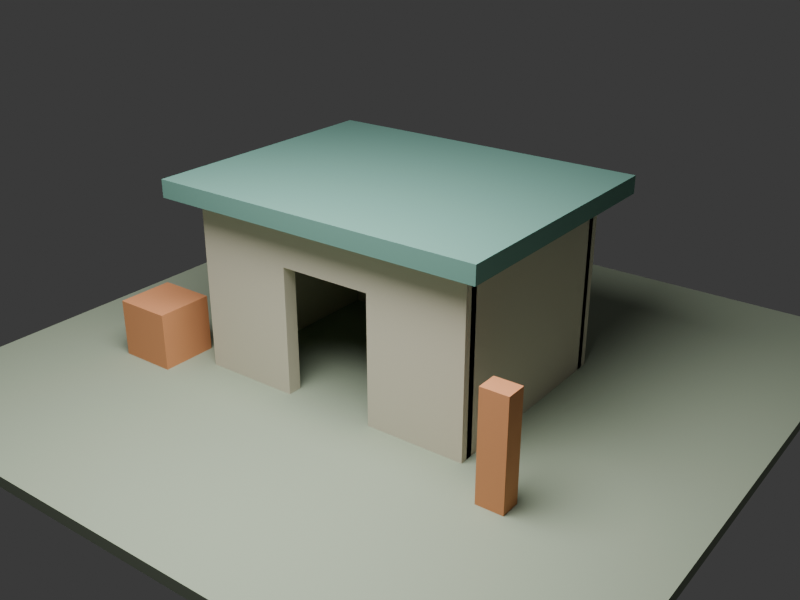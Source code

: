 # Source: mcp-validation.blend  (saved by Blender 5.2.45; exported with 4.5.12 LTS)
import bpy
from mathutils import Matrix  # noqa: F401  (used for matrix-valued properties, if any)

bpy.ops.wm.read_factory_settings(use_empty=True)
scene = bpy.context.scene
scene.name = 'AR(N)AN MCP Validation'

# ---- collections
col_buildings = bpy.data.collections.new('Buildings'); scene.collection.children.link(col_buildings)
col_streets = bpy.data.collections.new('Streets'); scene.collection.children.link(col_streets)
col_landscape = bpy.data.collections.new('Landscape'); scene.collection.children.link(col_landscape)
col_props = bpy.data.collections.new('Props'); scene.collection.children.link(col_props)
col_collision_references = bpy.data.collections.new('Collision References'); scene.collection.children.link(col_collision_references)

# ---- materials (node trees are filled in below, after node groups)
mat_warm_plaster = bpy.data.materials.new('Warm plaster')
mat_warm_plaster.diffuse_color = (0.65, 0.6, 0.47, 1.0)
mat_muted_tropical_green_roof = bpy.data.materials.new('Muted tropical green roof')
mat_muted_tropical_green_roof.diffuse_color = (0.13, 0.28, 0.23, 1.0)
mat_ground = bpy.data.materials.new('Ground')
mat_ground.diffuse_color = (0.34, 0.4, 0.29, 1.0)
mat_1_8_metre_reference = bpy.data.materials.new('1.8 metre reference')
mat_1_8_metre_reference.diffuse_color = (0.68, 0.28, 0.12, 1.0)

# ---- material node trees
mat_warm_plaster.use_nodes = True; mat_warm_plaster.node_tree.nodes.clear()
_N = mat_warm_plaster.node_tree.nodes; _L = mat_warm_plaster.node_tree.links
n0 = _N.new('ShaderNodeBsdfPrincipled'); n0.name = 'Principled BSDF'; n0.location = (-200, 100)
n0.inputs[0].default_value = (0.65, 0.6, 0.47, 1.0)
n0.inputs[2].default_value = 0.8
n0.inputs[10].default_value = 0.005
n1 = _N.new('ShaderNodeOutputMaterial'); n1.name = 'Material Output'; n1.location = (200, 100)
_L.new(n0.outputs[0], n1.inputs[0])
n1.is_active_output = True
mat_muted_tropical_green_roof.use_nodes = True; mat_muted_tropical_green_roof.node_tree.nodes.clear()
_N = mat_muted_tropical_green_roof.node_tree.nodes; _L = mat_muted_tropical_green_roof.node_tree.links
n0 = _N.new('ShaderNodeBsdfPrincipled'); n0.name = 'Principled BSDF'; n0.location = (-200, 100)
n0.inputs[0].default_value = (0.13, 0.28, 0.23, 1.0)
n0.inputs[2].default_value = 0.8
n0.inputs[10].default_value = 0.005
n1 = _N.new('ShaderNodeOutputMaterial'); n1.name = 'Material Output'; n1.location = (200, 100)
_L.new(n0.outputs[0], n1.inputs[0])
n1.is_active_output = True
mat_ground.use_nodes = True; mat_ground.node_tree.nodes.clear()
_N = mat_ground.node_tree.nodes; _L = mat_ground.node_tree.links
n0 = _N.new('ShaderNodeBsdfPrincipled'); n0.name = 'Principled BSDF'; n0.location = (-200, 100)
n0.inputs[0].default_value = (0.34, 0.4, 0.29, 1.0)
n0.inputs[2].default_value = 0.8
n0.inputs[10].default_value = 0.005
n1 = _N.new('ShaderNodeOutputMaterial'); n1.name = 'Material Output'; n1.location = (200, 100)
_L.new(n0.outputs[0], n1.inputs[0])
n1.is_active_output = True
mat_1_8_metre_reference.use_nodes = True; mat_1_8_metre_reference.node_tree.nodes.clear()
_N = mat_1_8_metre_reference.node_tree.nodes; _L = mat_1_8_metre_reference.node_tree.links
n0 = _N.new('ShaderNodeBsdfPrincipled'); n0.name = 'Principled BSDF'; n0.location = (-200, 100)
n0.inputs[0].default_value = (0.68, 0.28, 0.12, 1.0)
n0.inputs[2].default_value = 0.8
n0.inputs[10].default_value = 0.005
n1 = _N.new('ShaderNodeOutputMaterial'); n1.name = 'Material Output'; n1.location = (200, 100)
_L.new(n0.outputs[0], n1.inputs[0])
n1.is_active_output = True

# ---- world
world_validation_world = bpy.data.worlds.new('Validation World'); scene.world = world_validation_world
world_validation_world.use_nodes = True; world_validation_world.node_tree.nodes.clear()
_N = world_validation_world.node_tree.nodes; _L = world_validation_world.node_tree.links
n0 = _N.new('ShaderNodeBackground'); n0.name = 'Background'; n0.location = (-200, 100)
n0.inputs[0].default_value = (0.05, 0.05, 0.05, 1.0)
n1 = _N.new('ShaderNodeOutputWorld'); n1.name = 'World Output'; n1.location = (200, 100)
_L.new(n0.outputs[0], n1.inputs[0])
n1.is_active_output = True
world_validation_world.color = (0.25, 0.25, 0.25)

# ---- cameras
cam_camera_001 = bpy.data.cameras.new('Camera.001')
cam_camera_001.lens = 45.0

# ---- lights
light_area = bpy.data.lights.new('Area', 'AREA')
light_area.energy = 1600.0
light_area.shape = 'DISK'
light_area.size = 7.0
light_area.size_y = 1.0

# ---- meshes
me_cube_002 = bpy.data.meshes.new('Cube.002')
me_cube_002.from_pydata([(-0.85, -0.125, -1.5), (-0.85, -0.125, 1.5), (-0.85, 0.125, -1.5), (-0.85, 0.125, 1.5), (0.85, -0.125, -1.5), (0.85, -0.125, 1.5), (0.85, 0.125, -1.5), (0.85, 0.125, 1.5)], [], [(0, 1, 3, 2), (2, 3, 7, 6), (6, 7, 5, 4), (4, 5, 1, 0), (2, 6, 4, 0), (7, 3, 1, 5)])
_uv = me_cube_002.uv_layers.new(name='UVMap')
_uv.uv.foreach_set('vector', [0.375, 0.0, 0.625, 0.0, 0.625, 0.25, 0.375, 0.25, 0.375, 0.25, 0.625, 0.25, 0.625, 0.5, 0.375, 0.5, 0.375, 0.5, 0.625, 0.5, 0.625, 0.75, 0.375, 0.75, 0.375, 0.75, 0.625, 0.75, 0.625, 1.0, 0.375, 1.0, 0.125, 0.5, 0.375, 0.5, 0.375, 0.75, 0.125, 0.75, 0.625, 0.5, 0.875, 0.5, 0.875, 0.75, 0.625, 0.75])
me_cube_002.materials.append(mat_warm_plaster)
me_cube_002.update()
me_cube_003 = bpy.data.meshes.new('Cube.003')
me_cube_003.from_pydata([(-0.85, -0.125, -1.5), (-0.85, -0.125, 1.5), (-0.85, 0.125, -1.5), (-0.85, 0.125, 1.5), (0.85, -0.125, -1.5), (0.85, -0.125, 1.5), (0.85, 0.125, -1.5), (0.85, 0.125, 1.5)], [], [(0, 1, 3, 2), (2, 3, 7, 6), (6, 7, 5, 4), (4, 5, 1, 0), (2, 6, 4, 0), (7, 3, 1, 5)])
_uv = me_cube_003.uv_layers.new(name='UVMap')
_uv.uv.foreach_set('vector', [0.375, 0.0, 0.625, 0.0, 0.625, 0.25, 0.375, 0.25, 0.375, 0.25, 0.625, 0.25, 0.625, 0.5, 0.375, 0.5, 0.375, 0.5, 0.625, 0.5, 0.625, 0.75, 0.375, 0.75, 0.375, 0.75, 0.625, 0.75, 0.625, 1.0, 0.375, 1.0, 0.125, 0.5, 0.375, 0.5, 0.375, 0.75, 0.125, 0.75, 0.625, 0.5, 0.875, 0.5, 0.875, 0.75, 0.625, 0.75])
me_cube_003.materials.append(mat_warm_plaster)
me_cube_003.update()
me_cube_004 = bpy.data.meshes.new('Cube.004')
me_cube_004.from_pydata([(-0.8, -0.125, -0.4), (-0.8, -0.125, 0.4), (-0.8, 0.125, -0.4), (-0.8, 0.125, 0.4), (0.8, -0.125, -0.4), (0.8, -0.125, 0.4), (0.8, 0.125, -0.4), (0.8, 0.125, 0.4)], [], [(0, 1, 3, 2), (2, 3, 7, 6), (6, 7, 5, 4), (4, 5, 1, 0), (2, 6, 4, 0), (7, 3, 1, 5)])
_uv = me_cube_004.uv_layers.new(name='UVMap')
_uv.uv.foreach_set('vector', [0.375, 0.0, 0.625, 0.0, 0.625, 0.25, 0.375, 0.25, 0.375, 0.25, 0.625, 0.25, 0.625, 0.5, 0.375, 0.5, 0.375, 0.5, 0.625, 0.5, 0.625, 0.75, 0.375, 0.75, 0.375, 0.75, 0.625, 0.75, 0.625, 1.0, 0.375, 1.0, 0.125, 0.5, 0.375, 0.5, 0.375, 0.75, 0.125, 0.75, 0.625, 0.5, 0.875, 0.5, 0.875, 0.75, 0.625, 0.75])
me_cube_004.materials.append(mat_warm_plaster)
me_cube_004.update()
me_cube_005 = bpy.data.meshes.new('Cube.005')
me_cube_005.from_pydata([(-2.5, -0.125, -1.5), (-2.5, -0.125, 1.5), (-2.5, 0.125, -1.5), (-2.5, 0.125, 1.5), (2.5, -0.125, -1.5), (2.5, -0.125, 1.5), (2.5, 0.125, -1.5), (2.5, 0.125, 1.5)], [], [(0, 1, 3, 2), (2, 3, 7, 6), (6, 7, 5, 4), (4, 5, 1, 0), (2, 6, 4, 0), (7, 3, 1, 5)])
_uv = me_cube_005.uv_layers.new(name='UVMap')
_uv.uv.foreach_set('vector', [0.375, 0.0, 0.625, 0.0, 0.625, 0.25, 0.375, 0.25, 0.375, 0.25, 0.625, 0.25, 0.625, 0.5, 0.375, 0.5, 0.375, 0.5, 0.625, 0.5, 0.625, 0.75, 0.375, 0.75, 0.375, 0.75, 0.625, 0.75, 0.625, 1.0, 0.375, 1.0, 0.125, 0.5, 0.375, 0.5, 0.375, 0.75, 0.125, 0.75, 0.625, 0.5, 0.875, 0.5, 0.875, 0.75, 0.625, 0.75])
me_cube_005.materials.append(mat_warm_plaster)
me_cube_005.update()
me_cube_006 = bpy.data.meshes.new('Cube.006')
me_cube_006.from_pydata([(-0.125, -1.75, -1.5), (-0.125, -1.75, 1.5), (-0.125, 1.75, -1.5), (-0.125, 1.75, 1.5), (0.125, -1.75, -1.5), (0.125, -1.75, 1.5), (0.125, 1.75, -1.5), (0.125, 1.75, 1.5)], [], [(0, 1, 3, 2), (2, 3, 7, 6), (6, 7, 5, 4), (4, 5, 1, 0), (2, 6, 4, 0), (7, 3, 1, 5)])
_uv = me_cube_006.uv_layers.new(name='UVMap')
_uv.uv.foreach_set('vector', [0.375, 0.0, 0.625, 0.0, 0.625, 0.25, 0.375, 0.25, 0.375, 0.25, 0.625, 0.25, 0.625, 0.5, 0.375, 0.5, 0.375, 0.5, 0.625, 0.5, 0.625, 0.75, 0.375, 0.75, 0.375, 0.75, 0.625, 0.75, 0.625, 1.0, 0.375, 1.0, 0.125, 0.5, 0.375, 0.5, 0.375, 0.75, 0.125, 0.75, 0.625, 0.5, 0.875, 0.5, 0.875, 0.75, 0.625, 0.75])
me_cube_006.materials.append(mat_warm_plaster)
me_cube_006.update()
me_cube_007 = bpy.data.meshes.new('Cube.007')
me_cube_007.from_pydata([(-0.125, -1.75, -1.5), (-0.125, -1.75, 1.5), (-0.125, 1.75, -1.5), (-0.125, 1.75, 1.5), (0.125, -1.75, -1.5), (0.125, -1.75, 1.5), (0.125, 1.75, -1.5), (0.125, 1.75, 1.5)], [], [(0, 1, 3, 2), (2, 3, 7, 6), (6, 7, 5, 4), (4, 5, 1, 0), (2, 6, 4, 0), (7, 3, 1, 5)])
_uv = me_cube_007.uv_layers.new(name='UVMap')
_uv.uv.foreach_set('vector', [0.375, 0.0, 0.625, 0.0, 0.625, 0.25, 0.375, 0.25, 0.375, 0.25, 0.625, 0.25, 0.625, 0.5, 0.375, 0.5, 0.375, 0.5, 0.625, 0.5, 0.625, 0.75, 0.375, 0.75, 0.375, 0.75, 0.625, 0.75, 0.625, 1.0, 0.375, 1.0, 0.125, 0.5, 0.375, 0.5, 0.375, 0.75, 0.125, 0.75, 0.625, 0.5, 0.875, 0.5, 0.875, 0.75, 0.625, 0.75])
me_cube_007.materials.append(mat_warm_plaster)
me_cube_007.update()
me_cube_008 = bpy.data.meshes.new('Cube.008')
me_cube_008.from_pydata([(-2.9, -2.3, -0.15), (-2.9, -2.3, 0.15), (-2.9, 2.3, -0.15), (-2.9, 2.3, 0.15), (2.9, -2.3, -0.15), (2.9, -2.3, 0.15), (2.9, 2.3, -0.15), (2.9, 2.3, 0.15)], [], [(0, 1, 3, 2), (2, 3, 7, 6), (6, 7, 5, 4), (4, 5, 1, 0), (2, 6, 4, 0), (7, 3, 1, 5)])
_uv = me_cube_008.uv_layers.new(name='UVMap')
_uv.uv.foreach_set('vector', [0.375, 0.0, 0.625, 0.0, 0.625, 0.25, 0.375, 0.25, 0.375, 0.25, 0.625, 0.25, 0.625, 0.5, 0.375, 0.5, 0.375, 0.5, 0.625, 0.5, 0.625, 0.75, 0.375, 0.75, 0.375, 0.75, 0.625, 0.75, 0.625, 1.0, 0.375, 1.0, 0.125, 0.5, 0.375, 0.5, 0.375, 0.75, 0.125, 0.75, 0.625, 0.5, 0.875, 0.5, 0.875, 0.75, 0.625, 0.75])
me_cube_008.materials.append(mat_muted_tropical_green_roof)
me_cube_008.update()
me_cube_001 = bpy.data.meshes.new('Cube.001')
me_cube_001.from_pydata([(-6.0, -6.0, -0.1), (-6.0, -6.0, 0.1), (-6.0, 6.0, -0.1), (-6.0, 6.0, 0.1), (6.0, -6.0, -0.1), (6.0, -6.0, 0.1), (6.0, 6.0, -0.1), (6.0, 6.0, 0.1)], [], [(0, 1, 3, 2), (2, 3, 7, 6), (6, 7, 5, 4), (4, 5, 1, 0), (2, 6, 4, 0), (7, 3, 1, 5)])
_uv = me_cube_001.uv_layers.new(name='UVMap')
_uv.uv.foreach_set('vector', [0.375, 0.0, 0.625, 0.0, 0.625, 0.25, 0.375, 0.25, 0.375, 0.25, 0.625, 0.25, 0.625, 0.5, 0.375, 0.5, 0.375, 0.5, 0.625, 0.5, 0.625, 0.75, 0.375, 0.75, 0.375, 0.75, 0.625, 0.75, 0.625, 1.0, 0.375, 1.0, 0.125, 0.5, 0.375, 0.5, 0.375, 0.75, 0.125, 0.75, 0.625, 0.5, 0.875, 0.5, 0.875, 0.75, 0.625, 0.75])
me_cube_001.materials.append(mat_ground)
me_cube_001.update()
me_cube_009 = bpy.data.meshes.new('Cube.009')
me_cube_009.from_pydata([(-0.225, -0.175, -0.9), (-0.225, -0.175, 0.9), (-0.225, 0.175, -0.9), (-0.225, 0.175, 0.9), (0.225, -0.175, -0.9), (0.225, -0.175, 0.9), (0.225, 0.175, -0.9), (0.225, 0.175, 0.9)], [], [(0, 1, 3, 2), (2, 3, 7, 6), (6, 7, 5, 4), (4, 5, 1, 0), (2, 6, 4, 0), (7, 3, 1, 5)])
_uv = me_cube_009.uv_layers.new(name='UVMap')
_uv.uv.foreach_set('vector', [0.375, 0.0, 0.625, 0.0, 0.625, 0.25, 0.375, 0.25, 0.375, 0.25, 0.625, 0.25, 0.625, 0.5, 0.375, 0.5, 0.375, 0.5, 0.625, 0.5, 0.625, 0.75, 0.375, 0.75, 0.375, 0.75, 0.625, 0.75, 0.625, 1.0, 0.375, 1.0, 0.125, 0.5, 0.375, 0.5, 0.375, 0.75, 0.125, 0.75, 0.625, 0.5, 0.875, 0.5, 0.875, 0.75, 0.625, 0.75])
me_cube_009.materials.append(mat_1_8_metre_reference)
me_cube_009.update()
me_cube_010 = bpy.data.meshes.new('Cube.010')
me_cube_010.from_pydata([(-0.5, -0.5, -0.5), (-0.5, -0.5, 0.5), (-0.5, 0.5, -0.5), (-0.5, 0.5, 0.5), (0.5, -0.5, -0.5), (0.5, -0.5, 0.5), (0.5, 0.5, -0.5), (0.5, 0.5, 0.5)], [], [(0, 1, 3, 2), (2, 3, 7, 6), (6, 7, 5, 4), (4, 5, 1, 0), (2, 6, 4, 0), (7, 3, 1, 5)])
_uv = me_cube_010.uv_layers.new(name='UVMap')
_uv.uv.foreach_set('vector', [0.375, 0.0, 0.625, 0.0, 0.625, 0.25, 0.375, 0.25, 0.375, 0.25, 0.625, 0.25, 0.625, 0.5, 0.375, 0.5, 0.375, 0.5, 0.625, 0.5, 0.625, 0.75, 0.375, 0.75, 0.375, 0.75, 0.625, 0.75, 0.625, 1.0, 0.375, 1.0, 0.125, 0.5, 0.375, 0.5, 0.375, 0.75, 0.125, 0.75, 0.625, 0.5, 0.875, 0.5, 0.875, 0.75, 0.625, 0.75])
me_cube_010.materials.append(mat_1_8_metre_reference)
me_cube_010.update()

# ---- objects
ob_camera_001 = bpy.data.objects.new('Camera.001', cam_camera_001)
ob_area = bpy.data.objects.new('Area', light_area)
ob_left_door_pier = bpy.data.objects.new('Left door pier', me_cube_002)
ob_right_door_pier = bpy.data.objects.new('Right door pier', me_cube_003)
ob_door_lintel_1_6m_wide_opening___2_2m_clear = bpy.data.objects.new('Door lintel 1.6m wide opening / 2.2m clear', me_cube_004)
ob_rear_wall = bpy.data.objects.new('Rear wall', me_cube_005)
ob_left_wall = bpy.data.objects.new('Left wall', me_cube_006)
ob_right_wall = bpy.data.objects.new('Right wall', me_cube_007)
ob_shading_roof = bpy.data.objects.new('Shading roof', me_cube_008)
ob_ground_12m = bpy.data.objects.new('Ground 12m', me_cube_001)
ob_human_height_reference_1_8m = bpy.data.objects.new('Human height reference 1.8m', me_cube_009)
ob_mcp_test_cube = bpy.data.objects.new('MCP Test Cube', me_cube_010)

# ---- transforms, parenting, visibility, modifiers, constraints
ob_camera_001.location = (9.0, -12.0, 8.0)
ob_camera_001.rotation_euler = (1.145, 3.731e-08, 0.6435)
ob_area.location = (1.0, -5.0, 9.0)
ob_left_door_pier.location = (-1.65, -1.75, 1.5)
ob_right_door_pier.location = (1.65, -1.75, 1.5)
ob_door_lintel_1_6m_wide_opening___2_2m_clear.location = (0.0, -1.75, 2.6)
ob_rear_wall.location = (0.0, 1.75, 1.5)
ob_left_wall.location = (-2.375, 0.0, 1.5)
ob_right_wall.location = (2.375, 0.0, 1.5)
ob_shading_roof.location = (0.0, 0.0, 3.15)
ob_ground_12m.location = (0.0, 0.0, -0.1)
ob_human_height_reference_1_8m.location = (3.4, -2.4, 0.9)
ob_mcp_test_cube.location = (-3.5, -2.0, 0.5)

# ---- collection membership
scene.collection.objects.link(ob_camera_001)
scene.collection.objects.link(ob_area)
col_buildings.objects.link(ob_left_door_pier)
col_buildings.objects.link(ob_right_door_pier)
col_buildings.objects.link(ob_door_lintel_1_6m_wide_opening___2_2m_clear)
col_buildings.objects.link(ob_rear_wall)
col_buildings.objects.link(ob_left_wall)
col_buildings.objects.link(ob_right_wall)
col_buildings.objects.link(ob_shading_roof)
col_landscape.objects.link(ob_ground_12m)
col_props.objects.link(ob_human_height_reference_1_8m)
col_props.objects.link(ob_mcp_test_cube)

# ---- scene / render settings (as saved in the file)
scene.camera = ob_camera_001
scene.frame_start = 1; scene.frame_end = 250; scene.frame_set(1)
scene.render.engine = 'CYCLES'
scene.render.image_settings.exr_codec = 'NONE'
scene.render.resolution_x = 1000
scene.render.resolution_y = 750
scene.render.use_bake_clear = False
scene.render.bake_margin = 0
scene.render.bake_bias = 0.0
scene.render.bake_samples = 0
scene.render.simplify_subdivision_render = 0
scene.render.simplify_child_particles_render = 0.0
scene.render.compositor_device = 'GPU'
scene.cycles.samples = 24
scene.eevee.use_volume_custom_range = False
scene.eevee.gtao_distance = 0.0
scene.eevee.use_fast_gi = False
scene.eevee.fast_gi_thickness_near = 0.1
scene.eevee.fast_gi_thickness_far = 0.0
scene.eevee.ray_tracing_options.screen_trace_thickness = 0.1
bpy.context.view_layer.update()
